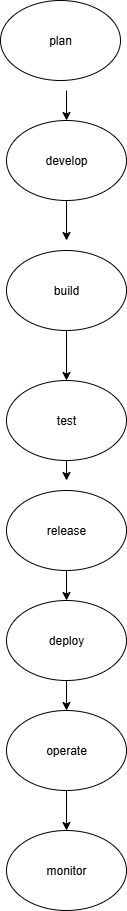

The diagram above was exported from draw.io. Its source (the exported page's mxGraphModel, read from the mxfile embedded in the PNG):
<mxGraphModel dx="1895" dy="1022" grid="1" gridSize="10" guides="1" tooltips="1" connect="1" arrows="1" fold="1" page="1" pageScale="1" pageWidth="827" pageHeight="1169" math="0" shadow="0">
  <root>
    <mxCell id="0" />
    <mxCell id="1" parent="0" />
    <mxCell id="lXp4Cu7dMo9-rw9Bia6l-1" value="plan" style="ellipse;whiteSpace=wrap;html=1;" vertex="1" parent="1">
      <mxGeometry x="354" width="120" height="80" as="geometry" />
    </mxCell>
    <mxCell id="lXp4Cu7dMo9-rw9Bia6l-2" value="develop" style="ellipse;whiteSpace=wrap;html=1;" vertex="1" parent="1">
      <mxGeometry x="360" y="120" width="120" height="80" as="geometry" />
    </mxCell>
    <mxCell id="lXp4Cu7dMo9-rw9Bia6l-3" value="deploy" style="ellipse;whiteSpace=wrap;html=1;" vertex="1" parent="1">
      <mxGeometry x="360" y="600" width="120" height="80" as="geometry" />
    </mxCell>
    <mxCell id="lXp4Cu7dMo9-rw9Bia6l-4" value="release" style="ellipse;whiteSpace=wrap;html=1;" vertex="1" parent="1">
      <mxGeometry x="360" y="490" width="120" height="80" as="geometry" />
    </mxCell>
    <mxCell id="lXp4Cu7dMo9-rw9Bia6l-5" value="build" style="ellipse;whiteSpace=wrap;html=1;" vertex="1" parent="1">
      <mxGeometry x="360" y="250" width="120" height="80" as="geometry" />
    </mxCell>
    <mxCell id="lXp4Cu7dMo9-rw9Bia6l-6" value="test" style="ellipse;whiteSpace=wrap;html=1;" vertex="1" parent="1">
      <mxGeometry x="360" y="380" width="120" height="80" as="geometry" />
    </mxCell>
    <mxCell id="lXp4Cu7dMo9-rw9Bia6l-7" value="operate" style="ellipse;whiteSpace=wrap;html=1;" vertex="1" parent="1">
      <mxGeometry x="360" y="710" width="120" height="80" as="geometry" />
    </mxCell>
    <mxCell id="lXp4Cu7dMo9-rw9Bia6l-8" value="monitor" style="ellipse;whiteSpace=wrap;html=1;" vertex="1" parent="1">
      <mxGeometry x="360" y="830" width="120" height="80" as="geometry" />
    </mxCell>
    <mxCell id="lXp4Cu7dMo9-rw9Bia6l-14" value="" style="endArrow=classic;html=1;rounded=0;entryX=0.5;entryY=0;entryDx=0;entryDy=0;" edge="1" parent="1" target="lXp4Cu7dMo9-rw9Bia6l-2">
      <mxGeometry width="50" height="50" relative="1" as="geometry">
        <mxPoint x="420" y="90" as="sourcePoint" />
        <mxPoint x="550" y="190" as="targetPoint" />
      </mxGeometry>
    </mxCell>
    <mxCell id="lXp4Cu7dMo9-rw9Bia6l-16" value="" style="endArrow=classic;html=1;rounded=0;exitX=0.5;exitY=1;exitDx=0;exitDy=0;" edge="1" parent="1" source="lXp4Cu7dMo9-rw9Bia6l-2">
      <mxGeometry width="50" height="50" relative="1" as="geometry">
        <mxPoint x="390" y="290" as="sourcePoint" />
        <mxPoint x="420" y="240" as="targetPoint" />
      </mxGeometry>
    </mxCell>
    <mxCell id="lXp4Cu7dMo9-rw9Bia6l-17" value="" style="endArrow=classic;html=1;rounded=0;exitX=0.5;exitY=1;exitDx=0;exitDy=0;entryX=0.5;entryY=0;entryDx=0;entryDy=0;" edge="1" parent="1" source="lXp4Cu7dMo9-rw9Bia6l-5" target="lXp4Cu7dMo9-rw9Bia6l-6">
      <mxGeometry width="50" height="50" relative="1" as="geometry">
        <mxPoint x="500" y="240" as="sourcePoint" />
        <mxPoint x="550" y="190" as="targetPoint" />
      </mxGeometry>
    </mxCell>
    <mxCell id="lXp4Cu7dMo9-rw9Bia6l-18" value="" style="endArrow=classic;html=1;rounded=0;exitX=0.5;exitY=1;exitDx=0;exitDy=0;" edge="1" parent="1" source="lXp4Cu7dMo9-rw9Bia6l-6">
      <mxGeometry width="50" height="50" relative="1" as="geometry">
        <mxPoint x="500" y="500" as="sourcePoint" />
        <mxPoint x="420" y="480" as="targetPoint" />
      </mxGeometry>
    </mxCell>
    <mxCell id="lXp4Cu7dMo9-rw9Bia6l-19" value="" style="endArrow=classic;html=1;rounded=0;exitX=0.5;exitY=1;exitDx=0;exitDy=0;entryX=0.5;entryY=0;entryDx=0;entryDy=0;" edge="1" parent="1" source="lXp4Cu7dMo9-rw9Bia6l-4" target="lXp4Cu7dMo9-rw9Bia6l-3">
      <mxGeometry width="50" height="50" relative="1" as="geometry">
        <mxPoint x="500" y="500" as="sourcePoint" />
        <mxPoint x="550" y="450" as="targetPoint" />
      </mxGeometry>
    </mxCell>
    <mxCell id="lXp4Cu7dMo9-rw9Bia6l-20" value="" style="endArrow=classic;html=1;rounded=0;exitX=0.5;exitY=1;exitDx=0;exitDy=0;entryX=0.5;entryY=0;entryDx=0;entryDy=0;" edge="1" parent="1" source="lXp4Cu7dMo9-rw9Bia6l-3" target="lXp4Cu7dMo9-rw9Bia6l-7">
      <mxGeometry width="50" height="50" relative="1" as="geometry">
        <mxPoint x="500" y="720" as="sourcePoint" />
        <mxPoint x="550" y="670" as="targetPoint" />
      </mxGeometry>
    </mxCell>
    <mxCell id="lXp4Cu7dMo9-rw9Bia6l-21" value="" style="endArrow=classic;html=1;rounded=0;exitX=0.5;exitY=1;exitDx=0;exitDy=0;entryX=0.5;entryY=0;entryDx=0;entryDy=0;" edge="1" parent="1" source="lXp4Cu7dMo9-rw9Bia6l-7" target="lXp4Cu7dMo9-rw9Bia6l-8">
      <mxGeometry width="50" height="50" relative="1" as="geometry">
        <mxPoint x="500" y="900" as="sourcePoint" />
        <mxPoint x="550" y="850" as="targetPoint" />
      </mxGeometry>
    </mxCell>
  </root>
</mxGraphModel>